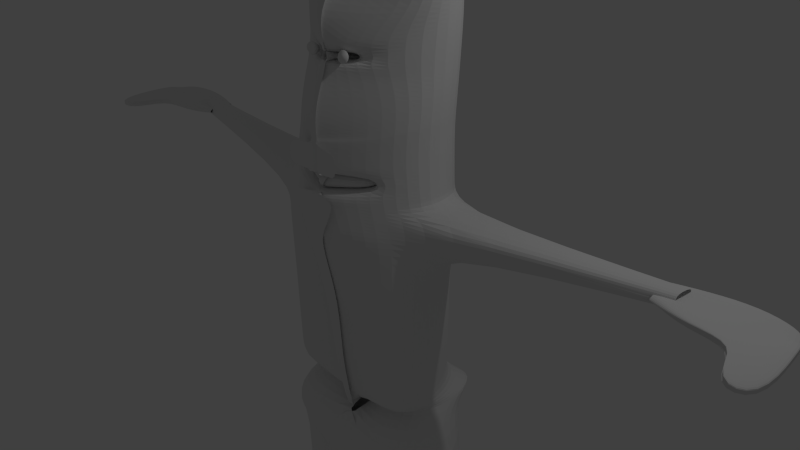 # Source: creature_thing.blend  (saved by Blender 2.71.0; exported with 4.5.12 LTS)
import bpy
from mathutils import Matrix  # noqa: F401  (used for matrix-valued properties, if any)

bpy.ops.wm.read_factory_settings(use_empty=True)
scene = bpy.context.scene
scene.name = 'Scene'

# ---- collections
col_collection_1 = bpy.data.collections.new('Collection 1'); scene.collection.children.link(col_collection_1)

# ---- materials (node trees are filled in below, after node groups)
mat_material = bpy.data.materials.new('Material')
mat_material.alpha_threshold = 0.0
mat_material.roughness = 0.5
mat_material.line_color = (0.0, 0.0, 0.0, 1.0)

# ---- material node trees

# ---- world
world_world = bpy.data.worlds.new('World'); scene.world = world_world
world_world.color = (0.05088, 0.05088, 0.05088)
world_world.use_sun_shadow = False
world_world.sun_shadow_jitter_overblur = 0.0
world_world.cycles.sampling_method = 'MANUAL'
world_world.cycles.sample_map_resolution = 256

# ---- cameras
cam_camera = bpy.data.cameras.new('Camera')
cam_camera.clip_end = 100.0
cam_camera.lens = 35.0
cam_camera.sensor_width = 32.0
cam_camera.sensor_height = 18.0
cam_camera.ortho_scale = 7.314
cam_camera.dof.focus_distance = 0.0

# ---- lights
light_lamp = bpy.data.lights.new('Lamp', 'POINT')
light_lamp.transmission_factor = 0.0
light_lamp.cutoff_distance = 30.0
light_lamp.energy = 100.0
light_lamp.shadow_buffer_clip_start = 1.001
light_lamp.shadow_soft_size = 0.1
light_lamp.shadow_maximum_resolution = 0.006
light_lamp.use_absolute_resolution = True
light_lamp.cycles.use_multiple_importance_sampling = False

# ---- meshes
me_cube = bpy.data.meshes.new('Cube')
me_cube.from_pydata([(0.6942, 0.8369, -2.773), (1.15, -0.5842, -2.769), (0.5268, 0.759, 3.889), (0.6579, -0.3136, 3.932), (1.48, 0.4152, -2.824), (1.576, -0.2961, -2.902), (0.01772, 1.195, -3.603), (0.4603, 0.8894, -1.836), (0.6956, 0.7279, 0.5416), (0.475, -0.7185, -2.903), (1.002, -0.686, -1.763), (0.8828, -0.6685, 0.6269), (0.9071, 0.4287, 3.863), (1.143, 0.08392, 3.846), (-0.03271, 1.111, 4.078), (-0.1111, -0.4739, 3.82), (0.1304, 0.4934, -3.602), (0.304, -0.1577, -3.192), (-0.04291, 0.5721, 4.067), (-0.06861, 0.02074, 3.972), (0.8864, 0.4941, -1.889), (1.035, -0.2365, -1.89), (1.166, 0.3455, 0.5587), (1.253, -0.2903, 0.5956), (0.03439, -0.4119, -1.986), (0.2539, -0.9217, 0.5969), (-0.001181, 0.964, 0.524), (-0.211, 1.04, -2.202), (1.524, 0.5083, -7.274), (1.525, -0.4653, -7.251), (0.1579, 0.5126, -7.377), (0.1865, -0.4672, -7.224), (-0.7686, -0.09848, -6.671), (0.6618, 1.301, -2.075), (0.6705, -0.2138, -1.892), (1.069, 0.9334, -1.866), (1.029, 0.2441, -1.974), (0.0448, -0.00515, -2.202), (-0.1787, 1.485, -2.732), (0.7496, 0.8268, -1.945), (0.862, -0.7903, -2.065), (1.108, 0.344, -2.075), (1.14, -0.3203, -2.12), (0.07331, -0.5321, -2.22), (0.01504, 1.1, -2.722), (0.6606, 0.7688, 2.092), (0.6054, -0.5653, 1.871), (1.098, 0.4063, 2.076), (1.089, -0.194, 2.01), (-0.0577, -0.8903, 1.746), (-0.008388, 0.9766, 2.079), (1.101, 0.3891, 1.909), (1.11, 0.3749, 1.725), (1.123, 0.362, 1.536), (1.135, 0.3535, 1.348), (1.145, 0.3498, 1.163), (1.153, 0.348, 0.975), (1.16, 0.3455, 0.781), (1.091, -0.2145, 1.85), (1.105, -0.2327, 1.679), (1.126, -0.2497, 1.51), (1.151, -0.2635, 1.341), (1.18, -0.2749, 1.17), (1.209, -0.2817, 0.9975), (1.233, -0.2868, 0.813), (-0.07598, -0.8811, 1.584), (-0.07247, -0.8841, 1.428), (-0.1069, -0.8777, 1.354), (-0.009092, -0.8955, 1.15), (0.04368, -0.8986, 1.024), (0.1087, -0.9044, 0.8949), (0.1793, -0.9131, 0.7602), (0.6629, 0.7507, 1.911), (0.6695, 0.7409, 1.721), (0.6772, 0.7336, 1.529), (0.683, 0.7312, 1.343), (0.6874, 0.7307, 1.155), (0.6922, 0.7296, 0.9628), (0.6958, 0.7282, 0.7651), (0.6019, -0.5911, 1.705), (0.6144, -0.6082, 1.544), (0.6416, -0.6238, 1.392), (0.6771, -0.635, 1.249), (0.7233, -0.6455, 1.108), (0.7765, -0.6543, 0.966), (0.8304, -0.6616, 0.8153), (-0.007477, 0.9633, 1.888), (-0.006278, 0.9616, 1.698), (-0.005323, 0.9616, 1.511), (-0.00368, 0.9614, 1.322), (-0.002082, 0.9613, 1.129), (-0.001372, 0.9611, 0.9323), (-0.00135, 0.9611, 0.7372), (-0.1075, -0.4981, 1.371), (-0.01282, -0.5177, 1.159), (0.6359, -0.2544, 1.417), (0.6692, -0.2662, 1.267), (-0.109, -0.7902, 1.354), (-0.01146, -0.8085, 1.149), (0.6409, -0.5392, 1.395), (0.6762, -0.5505, 1.252), (-0.01522, 0.5479, 4.064), (-0.02388, 0.0001118, 4.033), (-0.04859, -0.7751, -3.095), (-0.05369, -0.4619, -2.271), (-0.1266, -0.927, 0.5666), (-0.2759, -0.4978, -2.326), (-0.4143, -0.8833, 1.729), (-0.1948, -0.9194, 0.7314), (-0.2587, -0.9115, 0.8701), (-0.3169, -0.9063, 1.004), (-0.3639, -0.9043, 1.136), (-0.4207, -0.9009, 1.417), (-0.4245, -0.8976, 1.57), (4.09, 0.4982, 0.8592), (4.152, 0.1698, 0.8815), (4.171, 0.4833, 1.049), (4.147, 0.4637, 0.966), (4.134, 0.2231, 1.055), (4.148, 0.2199, 0.9755), (0.6606, 0.7688, 2.092), (0.6532, 0.7951, 2.291), (0.6463, 0.82, 2.487), (0.6403, 0.8428, 2.682), (0.6356, 0.8626, 2.877), (0.6323, 0.8787, 3.073), (0.6242, 0.8891, 3.268), (0.6034, 0.8913, 3.456), (0.6175, 0.887, 3.663), (0.6054, -0.5653, 1.871), (0.5983, -0.5255, 2.068), (0.5185, -0.4977, 2.343), (0.3622, -0.5223, 2.579), (0.303, -0.5945, 2.699), (0.2932, -0.5856, 2.781), (0.3249, -0.5703, 2.922), (0.6292, -0.3372, 3.203), (0.7432, -0.1637, 3.48), (-0.008388, 0.9766, 2.079), (-0.01335, 0.9972, 2.283), (-0.01822, 1.018, 2.484), (-0.02257, 1.037, 2.684), (-0.02614, 1.054, 2.883), (-0.02875, 1.069, 3.082), (-0.03034, 1.082, 3.283), (-0.03098, 1.094, 3.484), (-0.03088, 1.104, 3.686), (1.098, 0.4063, 2.076), (1.09, 0.4337, 2.264), (1.083, 0.4599, 2.449), (1.077, 0.4839, 2.634), (1.072, 0.5051, 2.82), (1.069, 0.5224, 3.007), (1.067, 0.535, 3.197), (1.067, 0.5422, 3.389), (1.066, 0.5413, 3.581), (1.089, -0.194, 2.01), (1.082, -0.1612, 2.192), (1.076, -0.1294, 2.373), (1.065, -0.1022, 2.555), (1.06, -0.07498, 2.738), (1.059, -0.05019, 2.924), (1.062, -0.02925, 3.117), (1.066, -0.01787, 3.314), (1.11, -0.006286, 3.522), (-0.06591, -0.8444, 1.781), (-0.05334, -0.8683, 1.959), (-0.03483, -0.8019, 2.271), (-0.07374, -0.7098, 2.564), (-0.04326, -0.6558, 2.687), (-0.028, -0.6411, 2.768), (-0.02301, -0.6786, 2.914), (-0.04804, -0.7113, 3.246), (-0.1436, -0.574, 3.538), (0.1634, -0.01561, 2.608), (0.1627, -0.003414, 2.683), (-0.08884, -0.1286, 2.579), (-0.08781, -0.1176, 2.657), (-0.1787, 0.01669, 2.591), (-0.1796, 0.02889, 2.666), (-0.424, -0.09642, 2.561), (-0.4237, -0.08542, 2.639), (-0.1538, -0.03889, 2.599), (-0.1548, -0.02669, 2.675), (-0.3992, -0.152, 2.57), (-0.3989, -0.141, 2.648), (-5.277, 0.1241, 0.9426), (-5.18, 0.5679, 0.8968), (-3.859, 0.5067, 0.8988), (-3.859, 0.141, 0.8988), (-5.276, 0.1392, 1.038), (-5.174, 0.5618, 0.9848), (-3.859, 0.5042, 0.9925), (-3.859, 0.1558, 0.9925), (-5.276, 0.1324, 0.9744), (-5.276, 0.1375, 1.006), (-5.247, 0.3158, 1.016), (-5.208, 0.4114, 0.9801), (-5.174, 0.5622, 0.9552), (-5.177, 0.5643, 0.9259), (-5.212, 0.4031, 0.8906), (-5.251, 0.3028, 0.9225), (-4.805, 0.6714, 1.004), (-4.341, 0.6523, 0.994), (-3.861, 0.503, 0.9613), (-3.859, 0.5038, 0.93), (-4.341, 0.6529, 0.9001), (-4.807, 0.6722, 0.9097), (-3.859, 0.383, 0.9925), (-3.859, 0.3142, 0.9925), (-3.84, 0.1086, 0.9294), (-3.861, 0.149, 0.93), (-3.859, 0.3046, 0.8988), (-3.859, 0.3783, 0.8988), (-4.342, -0.05393, 0.993), (-4.818, -0.03927, 1.004), (-4.817, -0.04892, 0.9128), (-4.342, -0.05757, 0.8992), (-5.247, 0.3133, 0.9851), (-5.248, 0.309, 0.954), (-5.208, 0.4089, 0.9505), (-5.209, 0.4061, 0.9207), (-4.805, 0.6715, 0.9728), (-4.806, 0.6718, 0.9413), (-4.342, 0.652, 0.9627), (-4.344, 0.6966, 0.9224), (-3.829, 0.3835, 0.8988), (-3.827, 0.2996, 0.8977), (-4.344, -0.05434, 0.9618), (-4.344, -0.05557, 0.9305), (-4.893, -0.05169, 1.002), (-4.887, -0.06307, 0.9513), (-4.822, 0.1944, 0.9019), (-4.341, 0.177, 0.9001), (-4.809, 0.4291, 0.9072), (-4.341, 0.4146, 0.9001), (-4.341, 0.1791, 0.994), (-4.823, 0.202, 0.9918), (-4.341, 0.4143, 0.994), (-4.808, 0.4285, 0.9991), (-5.349, -0.6504, 0.9131), (-5.349, -0.6494, 1.008), (-5.349, -0.6498, 0.9449), (-5.349, -0.6495, 0.9764), (-4.866, -0.6506, 1.006), (-4.867, -0.6512, 0.9118), (-4.948, -0.6938, 0.9986), (-4.936, -0.6939, 0.9464), (0.2744, -0.5967, 2.681), (0.2899, -0.595, 2.684), (0.3045, -0.5934, 2.691), (0.3175, -0.5917, 2.7), (0.3284, -0.5901, 2.712), (0.337, -0.5885, 2.725), (0.3428, -0.5871, 2.739), (0.3457, -0.5859, 2.754), (0.3455, -0.5848, 2.768), (0.3424, -0.584, 2.783), (0.3363, -0.5835, 2.796), (0.3276, -0.5833, 2.807), (0.3165, -0.5835, 2.817), (0.3034, -0.584, 2.824), (0.2889, -0.5849, 2.828), (0.2746, -0.5986, 2.681), (0.2904, -0.5985, 2.684), (0.3053, -0.5981, 2.691), (0.3185, -0.5974, 2.7), (0.3297, -0.5967, 2.712), (0.3385, -0.5959, 2.725), (0.3445, -0.595, 2.739), (0.3475, -0.594, 2.754), (0.3474, -0.5929, 2.768), (0.3442, -0.5917, 2.783), (0.338, -0.5904, 2.796), (0.329, -0.5891, 2.807), (0.3176, -0.5879, 2.817), (0.3042, -0.5869, 2.824), (0.2893, -0.5863, 2.828), (0.2743, -0.6004, 2.681), (0.2898, -0.6018, 2.684), (0.3043, -0.6026, 2.691), (0.3174, -0.6031, 2.7), (0.3285, -0.6034, 2.712), (0.3372, -0.6035, 2.725), (0.3433, -0.6034, 2.739), (0.3463, -0.6029, 2.754), (0.3463, -0.6019, 2.768), (0.3433, -0.6002, 2.783), (0.3372, -0.5979, 2.796), (0.3283, -0.5953, 2.807), (0.3171, -0.5925, 2.817), (0.3038, -0.5899, 2.824), (0.2891, -0.5878, 2.828), (0.2733, -0.6021, 2.681), (0.2879, -0.6049, 2.684), (0.3017, -0.6069, 2.691), (0.3142, -0.6085, 2.7), (0.3248, -0.61, 2.712), (0.3333, -0.6114, 2.725), (0.3392, -0.6123, 2.739), (0.3423, -0.6124, 2.754), (0.3424, -0.6115, 2.768), (0.3396, -0.6093, 2.783), (0.3339, -0.606, 2.796), (0.3255, -0.6018, 2.807), (0.3148, -0.5973, 2.817), (0.3022, -0.5929, 2.824), (0.2883, -0.5892, 2.828), (0.2718, -0.6037, 2.681), (0.285, -0.6077, 2.685), (0.2975, -0.6108, 2.691), (0.309, -0.6136, 2.7), (0.3188, -0.6164, 2.712), (0.3267, -0.619, 2.725), (0.3323, -0.6211, 2.739), (0.3353, -0.622, 2.754), (0.3357, -0.6213, 2.768), (0.3333, -0.6186, 2.783), (0.3283, -0.6141, 2.796), (0.3207, -0.6083, 2.807), (0.311, -0.6019, 2.817), (0.2996, -0.5958, 2.824), (0.2869, -0.5905, 2.828), (0.2697, -0.6051, 2.681), (0.281, -0.6102, 2.685), (0.2919, -0.6143, 2.691), (0.3018, -0.6182, 2.7), (0.3105, -0.6221, 2.712), (0.3176, -0.626, 2.725), (0.3228, -0.6292, 2.739), (0.3258, -0.6309, 2.754), (0.3264, -0.6304, 2.768), (0.3246, -0.6273, 2.783), (0.3204, -0.6216, 2.796), (0.314, -0.6141, 2.807), (0.3057, -0.606, 2.817), (0.2959, -0.5982, 2.824), (0.285, -0.5916, 2.828), (0.2673, -0.6062, 2.681), (0.2762, -0.6123, 2.685), (0.285, -0.6173, 2.692), (0.2931, -0.6219, 2.701), (0.3004, -0.6268, 2.712), (0.3064, -0.6316, 2.725), (0.311, -0.6357, 2.739), (0.3138, -0.6382, 2.754), (0.3148, -0.6379, 2.769), (0.3137, -0.6344, 2.783), (0.3106, -0.6277, 2.796), (0.3056, -0.6188, 2.807), (0.299, -0.6092, 2.817), (0.2913, -0.6002, 2.824), (0.2826, -0.5925, 2.828), (0.2645, -0.607, 2.681), (0.2707, -0.6139, 2.685), (0.277, -0.6195, 2.692), (0.2831, -0.6247, 2.701), (0.2886, -0.63, 2.712), (0.2935, -0.6353, 2.725), (0.2973, -0.6399, 2.739), (0.2999, -0.6428, 2.754), (0.3012, -0.6427, 2.769), (0.3009, -0.6389, 2.783), (0.2991, -0.6315, 2.796), (0.2958, -0.6218, 2.807), (0.2913, -0.6113, 2.817), (0.286, -0.6016, 2.824), (0.2799, -0.5932, 2.828), (0.2614, -0.6076, 2.681), (0.2648, -0.615, 2.685), (0.2684, -0.6211, 2.692), (0.2721, -0.6264, 2.701), (0.2758, -0.6316, 2.712), (0.2792, -0.6368, 2.725), (0.2822, -0.6413, 2.739), (0.2845, -0.644, 2.754), (0.2861, -0.6438, 2.769), (0.2867, -0.6399, 2.783), (0.2863, -0.6325, 2.796), (0.285, -0.6227, 2.807), (0.2829, -0.6121, 2.817), (0.2801, -0.6022, 2.824), (0.277, -0.5936, 2.828), (0.2582, -0.6078, 2.681), (0.2586, -0.6156, 2.685), (0.2593, -0.6218, 2.692), (0.2606, -0.6271, 2.701), (0.2622, -0.6318, 2.713), (0.2641, -0.6362, 2.725), (0.2662, -0.6398, 2.739), (0.2682, -0.6419, 2.754), (0.2701, -0.6414, 2.769), (0.2717, -0.6376, 2.783), (0.2728, -0.6307, 2.796), (0.2735, -0.6216, 2.807), (0.2739, -0.6117, 2.817), (0.274, -0.6022, 2.824), (0.2739, -0.5936, 2.828), (0.2551, -0.6077, 2.681), (0.2523, -0.6155, 2.686), (0.2503, -0.6218, 2.693), (0.249, -0.6268, 2.702), (0.2486, -0.6308, 2.713), (0.249, -0.6341, 2.726), (0.25, -0.6365, 2.74), (0.2517, -0.6375, 2.754), (0.2539, -0.6365, 2.769), (0.2564, -0.6329, 2.783), (0.2592, -0.6268, 2.796), (0.262, -0.6188, 2.807), (0.2649, -0.6101, 2.817), (0.2678, -0.6015, 2.824), (0.2707, -0.5934, 2.828), (0.252, -0.6072, 2.681), (0.2464, -0.6148, 2.686), (0.2416, -0.621, 2.693), (0.2379, -0.6256, 2.702), (0.2354, -0.6289, 2.713), (0.2343, -0.6311, 2.726), (0.2344, -0.6322, 2.74), (0.2358, -0.6321, 2.755), (0.2383, -0.6304, 2.769), (0.2417, -0.627, 2.783), (0.2459, -0.6218, 2.796), (0.2508, -0.6152, 2.807), (0.2562, -0.6078, 2.817), (0.2618, -0.6002, 2.824), (0.2677, -0.5929, 2.828), (0.2493, -0.6063, 2.681), (0.2409, -0.6135, 2.686), (0.2335, -0.6193, 2.693), (0.2276, -0.6236, 2.703), (0.2233, -0.6263, 2.714), (0.2207, -0.6277, 2.727), (0.22, -0.6277, 2.74), (0.2211, -0.6267, 2.755), (0.2238, -0.6244, 2.769), (0.2281, -0.6211, 2.783), (0.2337, -0.6166, 2.796), (0.2404, -0.6111, 2.808), (0.2481, -0.605, 2.817), (0.2563, -0.5986, 2.824), (0.2649, -0.5922, 2.828), (0.2469, -0.6051, 2.682), (0.2361, -0.6113, 2.686), (0.2265, -0.6166, 2.693), (0.2186, -0.6204, 2.703), (0.2127, -0.6227, 2.714), (0.2089, -0.6236, 2.727), (0.2074, -0.6231, 2.741), (0.2082, -0.6214, 2.755), (0.2111, -0.6189, 2.769), (0.2161, -0.6155, 2.783), (0.223, -0.6115, 2.796), (0.2313, -0.6069, 2.808), (0.2409, -0.6019, 2.817), (0.2514, -0.5966, 2.824), (0.2624, -0.5913, 2.828), (0.2449, -0.6035, 2.682), (0.2322, -0.6084, 2.686), (0.2208, -0.6127, 2.694), (0.2113, -0.6158, 2.703), (0.204, -0.6177, 2.715), (0.1993, -0.6182, 2.727), (0.1971, -0.6174, 2.741), (0.1977, -0.6157, 2.755), (0.2008, -0.6131, 2.77), (0.2064, -0.61, 2.783), (0.2142, -0.6065, 2.796), (0.2238, -0.6027, 2.808), (0.2351, -0.5986, 2.817), (0.2474, -0.5944, 2.824), (0.2604, -0.5902, 2.828), (0.2435, -0.6016, 2.682), (0.2294, -0.6048, 2.686), (0.2167, -0.6076, 2.694), (0.206, -0.6095, 2.703), (0.1978, -0.6106, 2.715), (0.1923, -0.6107, 2.727), (0.1897, -0.6098, 2.741), (0.19, -0.6083, 2.755), (0.1933, -0.6062, 2.77), (0.1992, -0.6037, 2.783), (0.2077, -0.601, 2.796), (0.2183, -0.598, 2.808), (0.2307, -0.595, 2.817), (0.2444, -0.5919, 2.824), (0.2588, -0.5889, 2.828), (0.2426, -0.5995, 2.682), (0.2277, -0.6006, 2.686), (0.2143, -0.6012, 2.694), (0.203, -0.6014, 2.703), (0.1942, -0.6012, 2.715), (0.1882, -0.6005, 2.727), (0.1853, -0.5995, 2.741), (0.1855, -0.5984, 2.755), (0.1887, -0.5971, 2.77), (0.1949, -0.5958, 2.784), (0.2037, -0.5943, 2.796), (0.2149, -0.5927, 2.808), (0.228, -0.591, 2.817), (0.2425, -0.5892, 2.824), (0.2579, -0.5876, 2.828), (0.2735, -0.5861, 2.83), (0.2424, -0.5973, 2.682), (0.2273, -0.5958, 2.686), (0.2138, -0.594, 2.694), (0.2023, -0.5918, 2.703), (0.1933, -0.5897, 2.714), (0.1872, -0.5878, 2.727), (0.1841, -0.5865, 2.741), (0.1842, -0.5858, 2.755), (0.1874, -0.5857, 2.77), (0.1936, -0.586, 2.783), (0.2025, -0.5863, 2.796), (0.2137, -0.5866, 2.808), (0.227, -0.5866, 2.817), (0.2418, -0.5864, 2.824), (0.2575, -0.5862, 2.828), (0.2428, -0.595, 2.682), (0.2282, -0.5909, 2.686), (0.215, -0.5862, 2.694), (0.2039, -0.5812, 2.703), (0.1952, -0.5768, 2.714), (0.1893, -0.5734, 2.727), (0.1863, -0.5715, 2.741), (0.1863, -0.5712, 2.755), (0.1894, -0.5724, 2.769), (0.1953, -0.5746, 2.783), (0.2039, -0.5773, 2.796), (0.2149, -0.5798, 2.808), (0.2279, -0.5819, 2.817), (0.2423, -0.5835, 2.824), (0.2577, -0.5848, 2.828), (0.2438, -0.5928, 2.682), (0.2302, -0.5861, 2.686), (0.218, -0.5784, 2.693), (0.2078, -0.5707, 2.703), (0.1998, -0.5637, 2.714), (0.1943, -0.5587, 2.727), (0.1915, -0.556, 2.74), (0.1916, -0.5561, 2.755), (0.1944, -0.5586, 2.769), (0.1999, -0.5628, 2.783), (0.208, -0.5679, 2.796), (0.2183, -0.5728, 2.808), (0.2304, -0.5771, 2.817), (0.2441, -0.5806, 2.824), (0.2586, -0.5834, 2.828), (0.2454, -0.5908, 2.681), (0.2333, -0.5817, 2.686), (0.2226, -0.5714, 2.693), (0.2137, -0.5611, 2.702), (0.2067, -0.5519, 2.713), (0.202, -0.5453, 2.726), (0.1996, -0.542, 2.74), (0.1997, -0.5422, 2.755), (0.2022, -0.5458, 2.769), (0.2072, -0.5518, 2.783), (0.2144, -0.559, 2.796), (0.2237, -0.5663, 2.808), (0.2346, -0.5727, 2.817), (0.2469, -0.5779, 2.824), (0.26, -0.5821, 2.828), (0.2475, -0.5892, 2.681), (0.2375, -0.5781, 2.686), (0.2286, -0.5657, 2.693), (0.2213, -0.5534, 2.702), (0.2157, -0.5426, 2.713), (0.2119, -0.5347, 2.726), (0.2101, -0.5309, 2.74), (0.2103, -0.5313, 2.754), (0.2126, -0.5356, 2.769), (0.2168, -0.5429, 2.783), (0.223, -0.5517, 2.796), (0.2309, -0.5607, 2.807), (0.2403, -0.5688, 2.817), (0.2507, -0.5755, 2.824), (0.262, -0.581, 2.828), (0.25, -0.5879, 2.681), (0.2424, -0.5754, 2.686), (0.2358, -0.5617, 2.692), (0.2304, -0.5482, 2.702), (0.2263, -0.5365, 2.713), (0.2237, -0.5281, 2.725), (0.2225, -0.5239, 2.739), (0.2229, -0.5244, 2.754), (0.2249, -0.5291, 2.769), (0.2284, -0.537, 2.783), (0.2334, -0.5467, 2.796), (0.2397, -0.5568, 2.807), (0.2471, -0.566, 2.817), (0.2554, -0.5737, 2.824), (0.2644, -0.5801, 2.828), (0.2529, -0.587, 2.681), (0.248, -0.5739, 2.685), (0.2438, -0.5597, 2.692), (0.2406, -0.546, 2.701), (0.2382, -0.5342, 2.712), (0.2369, -0.5257, 2.725), (0.2365, -0.5216, 2.739), (0.2371, -0.5221, 2.754), (0.2388, -0.5267, 2.769), (0.2414, -0.5346, 2.783), (0.2451, -0.5444, 2.796), (0.2496, -0.5546, 2.807), (0.2549, -0.5642, 2.817), (0.2608, -0.5724, 2.824), (0.2671, -0.5795, 2.828), (0.2559, -0.5867, 2.681), (0.2539, -0.5735, 2.685), (0.2524, -0.5597, 2.692), (0.2515, -0.5465, 2.701), (0.251, -0.5354, 2.712), (0.251, -0.5275, 2.725), (0.2514, -0.5237, 2.739), (0.2523, -0.5241, 2.754), (0.2536, -0.5284, 2.769), (0.2554, -0.5356, 2.783), (0.2577, -0.5447, 2.796), (0.2603, -0.5543, 2.807), (0.2633, -0.5635, 2.817), (0.2666, -0.5718, 2.824), (0.27, -0.5791, 2.828), (0.259, -0.5868, 2.681), (0.26, -0.5742, 2.685), (0.2612, -0.5614, 2.692), (0.2626, -0.5494, 2.701), (0.264, -0.5396, 2.712), (0.2654, -0.5327, 2.725), (0.2667, -0.5293, 2.739), (0.2679, -0.5296, 2.754), (0.269, -0.5332, 2.769), (0.2699, -0.5393, 2.783), (0.2707, -0.5471, 2.796), (0.2714, -0.5556, 2.807), (0.2721, -0.564, 2.817), (0.2726, -0.5717, 2.824), (0.2731, -0.579, 2.828), (0.2622, -0.5874, 2.681), (0.2661, -0.5759, 2.685), (0.27, -0.5645, 2.691), (0.2737, -0.5542, 2.701), (0.277, -0.5459, 2.712), (0.2798, -0.5401, 2.725), (0.2819, -0.5373, 2.739), (0.2834, -0.5373, 2.754), (0.2842, -0.5401, 2.769), (0.2842, -0.5449, 2.783), (0.2837, -0.5511, 2.796), (0.2825, -0.5581, 2.807), (0.2808, -0.5653, 2.817), (0.2787, -0.5723, 2.824), (0.2762, -0.5792, 2.828), (0.2651, -0.5883, 2.681), (0.2719, -0.5783, 2.685), (0.2783, -0.5686, 2.691), (0.2842, -0.5602, 2.7), (0.2894, -0.5534, 2.712), (0.2935, -0.5488, 2.725), (0.2965, -0.5463, 2.739), (0.2982, -0.5461, 2.754), (0.2987, -0.5479, 2.769), (0.298, -0.5513, 2.783), (0.2961, -0.556, 2.796), (0.2931, -0.5614, 2.807), (0.2892, -0.5672, 2.817), (0.2845, -0.5733, 2.824), (0.2792, -0.5796, 2.828), (0.2678, -0.5896, 2.681), (0.2772, -0.5812, 2.685), (0.286, -0.5734, 2.691), (0.2939, -0.5667, 2.7), (0.3007, -0.5613, 2.712), (0.306, -0.5576, 2.725), (0.3098, -0.5555, 2.739), (0.3118, -0.555, 2.754), (0.3121, -0.5559, 2.768), (0.3107, -0.558, 2.783), (0.3075, -0.5612, 2.796), (0.3029, -0.5651, 2.807), (0.2969, -0.5697, 2.817), (0.2899, -0.5748, 2.824), (0.282, -0.5803, 2.828), (0.2702, -0.5912, 2.681), (0.2818, -0.5845, 2.684), (0.2926, -0.5784, 2.691), (0.3023, -0.5732, 2.7), (0.3106, -0.5691, 2.712), (0.317, -0.5661, 2.725), (0.3215, -0.5641, 2.739), (0.3238, -0.5632, 2.754), (0.3239, -0.5634, 2.768), (0.3218, -0.5645, 2.783), (0.3176, -0.5664, 2.796), (0.3115, -0.5692, 2.807), (0.3038, -0.5726, 2.817), (0.2946, -0.5767, 2.824), (0.2844, -0.5812, 2.828), (0.2584, -0.5982, 2.68), (0.2721, -0.5929, 2.681), (0.2855, -0.588, 2.684), (0.298, -0.5835, 2.691), (0.3092, -0.5796, 2.7), (0.3187, -0.5764, 2.712), (0.326, -0.5739, 2.725), (0.3311, -0.5721, 2.739), (0.3336, -0.5709, 2.754), (0.3336, -0.5705, 2.768), (0.331, -0.5707, 2.783), (0.326, -0.5718, 2.796), (0.3187, -0.5735, 2.807), (0.3094, -0.5759, 2.817), (0.2985, -0.5788, 2.824), (0.2864, -0.5823, 2.828), (0.2735, -0.5948, 2.681), (0.2883, -0.5915, 2.684), (0.302, -0.5885, 2.691), (0.3143, -0.5858, 2.7), (0.3247, -0.5834, 2.712), (0.3328, -0.5813, 2.725), (0.3382, -0.5796, 2.739), (0.341, -0.5783, 2.754), (0.3409, -0.5775, 2.768), (0.3379, -0.5771, 2.783), (0.3323, -0.5774, 2.796), (0.3241, -0.5782, 2.807), (0.3137, -0.5795, 2.817), (0.3015, -0.5813, 2.824), (0.288, -0.5835, 2.828), (0.5997, 0.6904, -0.042), (0.5696, 0.7421, -0.5193), (0.5495, 0.8214, -0.9953), (0.5038, 0.8574, -1.47), (0.9082, -0.6744, 0.03824), (0.9302, -0.676, -0.4394), (0.9523, -0.6776, -0.9171), (0.9743, -0.6792, -1.395), (1.104, 0.3729, -0.04309), (1.05, 0.4042, -0.5321), (0.9945, 0.4342, -1.021), (0.9391, 0.4641, -1.511), (1.206, -0.2827, -0.01365), (1.163, -0.2721, -0.51), (1.12, -0.2615, -1.006), (1.077, -0.2509, -1.503), (0.1991, -0.7561, -0.02582), (0.1523, -0.6364, -0.5398), (0.1167, -0.5987, -1.068), (0.07407, -0.4992, -1.586), (-0.1618, 1.052, -1.767), (-0.1161, 1.031, -1.22), (-0.09737, 0.9454, -0.6737), (-0.06185, 0.9042, -0.1273), (-0.12, -0.7526, -0.11), (-0.1055, -0.6803, -0.68), (-0.07946, -0.6452, -1.256), (-0.06458, -0.5532, -1.823)], [], [(164, 13, 3, 137), (0, 4, 16, 6), (17, 16, 30, 31), (5, 1, 9, 17), (13, 19, 15, 3), (2, 14, 18, 12), (12, 18, 19, 13), (36, 21, 10, 34), (742, 23, 11, 734), (33, 7, 20, 35), (35, 20, 21, 36), (730, 8, 22, 738), (738, 22, 23, 742), (128, 2, 12, 155), (155, 12, 13, 164), (34, 10, 24, 37), (734, 11, 25, 746), (137, 3, 15, 173), (78, 8, 26, 92), (733, 7, 27, 750), (39, 0, 6, 44), (28, 29, 31, 30), (5, 17, 31, 29), (16, 4, 28, 30), (4, 5, 29, 28), (42, 36, 34, 40), (39, 33, 35, 41), (41, 35, 36, 42), (40, 34, 37, 43), (7, 33, 38, 27), (33, 39, 44, 38), (5, 42, 40, 1), (0, 39, 41, 4), (4, 41, 42, 5), (1, 40, 43, 9), (58, 48, 46, 79), (72, 45, 47, 51), (51, 47, 48, 58), (79, 46, 49, 65), (120, 45, 50, 138), (45, 72, 86, 50), (72, 73, 87, 86), (73, 74, 88, 87), (74, 75, 89, 88), (75, 76, 90, 89), (76, 77, 91, 90), (77, 78, 92, 91), (23, 64, 85, 11), (64, 63, 84, 85), (63, 62, 83, 84), (62, 61, 82, 83), (61, 60, 81, 82), (60, 59, 80, 81), (59, 58, 79, 80), (81, 67, 93, 95), (8, 78, 57, 22), (78, 77, 56, 57), (77, 76, 55, 56), (76, 75, 54, 55), (75, 74, 53, 54), (74, 73, 52, 53), (73, 72, 51, 52), (63, 64, 119, 118), (56, 63, 118, 116), (56, 55, 62, 63), (55, 54, 61, 62), (54, 53, 60, 61), (53, 52, 59, 60), (52, 51, 58, 59), (11, 85, 71, 25), (85, 84, 70, 71), (84, 83, 69, 70), (83, 82, 68, 69), (81, 80, 66, 67), (80, 79, 65, 66), (95, 93, 97, 99), (68, 82, 96, 94), (82, 81, 95, 96), (100, 99, 97, 98), (94, 96, 100, 98), (96, 95, 99, 100), (19, 18, 101, 102), (746, 25, 105, 754), (9, 43, 106, 103), (65, 49, 107, 113), (25, 71, 108, 105), (71, 70, 109, 108), (70, 69, 110, 109), (69, 68, 111, 110), (66, 65, 113, 112), (57, 56, 116, 117), (64, 23, 115, 119), (22, 57, 117, 114), (23, 22, 114, 115), (48, 156, 129, 46), (156, 157, 130, 129), (157, 158, 131, 130), (158, 159, 132, 131), (159, 160, 133, 132), (160, 161, 134, 133), (161, 162, 135, 134), (162, 163, 136, 135), (163, 164, 137, 136), (45, 120, 147, 47), (120, 121, 148, 147), (121, 122, 149, 148), (122, 123, 150, 149), (123, 124, 151, 150), (124, 125, 152, 151), (125, 126, 153, 152), (126, 127, 154, 153), (127, 128, 155, 154), (47, 147, 156, 48), (147, 148, 157, 156), (148, 149, 158, 157), (149, 150, 159, 158), (150, 151, 160, 159), (151, 152, 161, 160), (152, 153, 162, 161), (153, 154, 163, 162), (154, 155, 164, 163), (46, 129, 165, 49), (129, 130, 166, 165), (130, 131, 167, 166), (131, 132, 168, 167), (132, 133, 169, 168), (134, 170, 177, 175), (134, 135, 171, 170), (135, 136, 172, 171), (136, 137, 173, 172), (2, 128, 146, 14), (128, 127, 145, 146), (127, 126, 144, 145), (126, 125, 143, 144), (125, 124, 142, 143), (124, 123, 141, 142), (123, 122, 140, 141), (122, 121, 139, 140), (121, 120, 138, 139), (175, 177, 181, 179), (169, 133, 174, 176), (170, 169, 176, 177), (133, 134, 175, 174), (179, 181, 185, 183), (176, 174, 178, 180), (177, 176, 180, 181), (174, 175, 179, 178), (182, 183, 185, 184), (180, 178, 182, 184), (181, 180, 184, 185), (178, 179, 183, 182), (221, 199, 187, 200), (225, 205, 188, 206), (227, 211, 189, 212), (216, 231, 247, 245), (235, 206, 188, 213), (239, 202, 191, 197), (194, 219, 201, 186), (219, 221, 200, 201), (190, 196, 218, 195), (195, 218, 219, 194), (196, 197, 220, 218), (218, 220, 221, 219), (197, 191, 198, 220), (220, 198, 199, 221), (199, 223, 207, 187), (223, 225, 206, 207), (191, 202, 222, 198), (198, 222, 223, 199), (202, 203, 224, 222), (222, 224, 225, 223), (203, 192, 204, 224), (224, 204, 205, 225), (226, 227, 212, 213), (211, 229, 217, 189), (229, 231, 216, 217), (193, 214, 228, 210), (210, 228, 229, 211), (214, 215, 230, 228), (228, 230, 231, 229), (230, 215, 244, 246), (231, 230, 246, 247), (217, 233, 212, 189), (233, 235, 213, 212), (186, 201, 232, 216), (216, 232, 233, 217), (201, 200, 234, 232), (232, 234, 235, 233), (200, 187, 207, 234), (234, 207, 206, 235), (215, 237, 196, 190), (237, 239, 197, 196), (193, 209, 236, 214), (214, 236, 237, 215), (209, 208, 238, 236), (236, 238, 239, 237), (208, 192, 203, 238), (238, 203, 202, 239), (247, 242, 240, 245), (244, 241, 243, 246), (246, 243, 242, 247), (186, 216, 245, 240), (195, 194, 242, 243), (194, 186, 240, 242), (215, 190, 241, 244), (190, 195, 243, 241), (249, 248, 263, 264), (260, 259, 274, 275), (258, 257, 272, 273), (256, 255, 270, 271), (254, 253, 268, 269), (252, 251, 266, 267), (250, 249, 264, 265), (261, 260, 275, 276), (259, 258, 273, 274), (257, 256, 271, 272), (255, 254, 269, 270), (253, 252, 267, 268), (251, 250, 265, 266), (262, 261, 276, 277), (270, 269, 284, 285), (268, 267, 282, 283), (266, 265, 280, 281), (277, 276, 291, 292), (264, 263, 278, 279), (275, 274, 289, 290), (273, 272, 287, 288), (271, 270, 285, 286), (269, 268, 283, 284), (267, 266, 281, 282), (265, 264, 279, 280), (276, 275, 290, 291), (274, 273, 288, 289), (272, 271, 286, 287), (285, 284, 299, 300), (283, 282, 297, 298), (281, 280, 295, 296), (292, 291, 306, 307), (279, 278, 293, 294), (290, 289, 304, 305), (288, 287, 302, 303), (286, 285, 300, 301), (284, 283, 298, 299), (282, 281, 296, 297), (280, 279, 294, 295), (291, 290, 305, 306), (289, 288, 303, 304), (287, 286, 301, 302), (300, 299, 314, 315), (298, 297, 312, 313), (296, 295, 310, 311), (307, 306, 321, 322), (294, 293, 308, 309), (305, 304, 319, 320), (303, 302, 317, 318), (301, 300, 315, 316), (299, 298, 313, 314), (297, 296, 311, 312), (295, 294, 309, 310), (306, 305, 320, 321), (304, 303, 318, 319), (302, 301, 316, 317), (315, 314, 329, 330), (313, 312, 327, 328), (311, 310, 325, 326), (322, 321, 336, 337), (309, 308, 323, 324), (320, 319, 334, 335), (318, 317, 332, 333), (316, 315, 330, 331), (314, 313, 328, 329), (312, 311, 326, 327), (310, 309, 324, 325), (321, 320, 335, 336), (319, 318, 333, 334), (317, 316, 331, 332), (330, 329, 344, 345), (328, 327, 342, 343), (326, 325, 340, 341), (337, 336, 351, 352), (324, 323, 338, 339), (335, 334, 349, 350), (333, 332, 347, 348), (331, 330, 345, 346), (329, 328, 343, 344), (327, 326, 341, 342), (325, 324, 339, 340), (336, 335, 350, 351), (334, 333, 348, 349), (332, 331, 346, 347), (345, 344, 359, 360), (343, 342, 357, 358), (341, 340, 355, 356), (352, 351, 366, 367), (339, 338, 353, 354), (350, 349, 364, 365), (348, 347, 362, 363), (346, 345, 360, 361), (344, 343, 358, 359), (342, 341, 356, 357), (340, 339, 354, 355), (351, 350, 365, 366), (349, 348, 363, 364), (347, 346, 361, 362), (360, 359, 374, 375), (358, 357, 372, 373), (356, 355, 370, 371), (367, 366, 381, 382), (354, 353, 368, 369), (365, 364, 379, 380), (363, 362, 377, 378), (361, 360, 375, 376), (359, 358, 373, 374), (357, 356, 371, 372), (355, 354, 369, 370), (366, 365, 380, 381), (364, 363, 378, 379), (362, 361, 376, 377), (375, 374, 389, 390), (373, 372, 387, 388), (371, 370, 385, 386), (382, 381, 396, 397), (369, 368, 383, 384), (380, 379, 394, 395), (378, 377, 392, 393), (376, 375, 390, 391), (374, 373, 388, 389), (372, 371, 386, 387), (370, 369, 384, 385), (381, 380, 395, 396), (379, 378, 393, 394), (377, 376, 391, 392), (390, 389, 404, 405), (388, 387, 402, 403), (386, 385, 400, 401), (397, 396, 411, 412), (384, 383, 398, 399), (395, 394, 409, 410), (393, 392, 407, 408), (391, 390, 405, 406), (389, 388, 403, 404), (387, 386, 401, 402), (385, 384, 399, 400), (396, 395, 410, 411), (394, 393, 408, 409), (392, 391, 406, 407), (405, 404, 419, 420), (403, 402, 417, 418), (401, 400, 415, 416), (412, 411, 426, 427), (399, 398, 413, 414), (410, 409, 424, 425), (408, 407, 422, 423), (406, 405, 420, 421), (404, 403, 418, 419), (402, 401, 416, 417), (400, 399, 414, 415), (411, 410, 425, 426), (409, 408, 423, 424), (407, 406, 421, 422), (420, 419, 434, 435), (418, 417, 432, 433), (416, 415, 430, 431), (427, 426, 441, 442), (414, 413, 428, 429), (425, 424, 439, 440), (423, 422, 437, 438), (421, 420, 435, 436), (419, 418, 433, 434), (417, 416, 431, 432), (415, 414, 429, 430), (426, 425, 440, 441), (424, 423, 438, 439), (422, 421, 436, 437), (435, 434, 449, 450), (433, 432, 447, 448), (431, 430, 445, 446), (442, 441, 456, 457), (429, 428, 443, 444), (440, 439, 454, 455), (438, 437, 452, 453), (436, 435, 450, 451), (434, 433, 448, 449), (432, 431, 446, 447), (430, 429, 444, 445), (441, 440, 455, 456), (439, 438, 453, 454), (437, 436, 451, 452), (450, 449, 464, 465), (448, 447, 462, 463), (446, 445, 460, 461), (457, 456, 471, 472), (444, 443, 458, 459), (455, 454, 469, 470), (453, 452, 467, 468), (451, 450, 465, 466), (449, 448, 463, 464), (447, 446, 461, 462), (445, 444, 459, 460), (456, 455, 470, 471), (454, 453, 468, 469), (452, 451, 466, 467), (465, 464, 479, 480), (463, 462, 477, 478), (461, 460, 475, 476), (472, 471, 486, 487), (459, 458, 473, 474), (470, 469, 484, 485), (468, 467, 482, 483), (466, 465, 480, 481), (464, 463, 478, 479), (462, 461, 476, 477), (460, 459, 474, 475), (471, 470, 485, 486), (469, 468, 483, 484), (467, 466, 481, 482), (480, 479, 494, 495), (478, 477, 492, 493), (476, 475, 490, 491), (487, 486, 501, 502), (474, 473, 488, 489), (485, 484, 499, 500), (483, 482, 497, 498), (481, 480, 495, 496), (479, 478, 493, 494), (477, 476, 491, 492), (475, 474, 489, 490), (486, 485, 500, 501), (484, 483, 498, 499), (482, 481, 496, 497), (495, 494, 510, 511), (493, 492, 508, 509), (491, 490, 506, 507), (502, 501, 517, 518), (489, 488, 504, 505), (500, 499, 515, 516), (498, 497, 513, 514), (496, 495, 511, 512), (494, 493, 509, 510), (492, 491, 507, 508), (490, 489, 505, 506), (501, 500, 516, 517), (499, 498, 514, 515), (497, 496, 512, 513), (511, 510, 525, 526), (509, 508, 523, 524), (507, 506, 521, 522), (518, 517, 532, 533), (505, 504, 519, 520), (516, 515, 530, 531), (514, 513, 528, 529), (512, 511, 526, 527), (510, 509, 524, 525), (508, 507, 522, 523), (506, 505, 520, 521), (517, 516, 531, 532), (515, 514, 529, 530), (513, 512, 527, 528), (526, 525, 540, 541), (524, 523, 538, 539), (522, 521, 536, 537), (533, 532, 547, 548), (520, 519, 534, 535), (531, 530, 545, 546), (529, 528, 543, 544), (527, 526, 541, 542), (525, 524, 539, 540), (523, 522, 537, 538), (521, 520, 535, 536), (532, 531, 546, 547), (530, 529, 544, 545), (528, 527, 542, 543), (541, 540, 555, 556), (539, 538, 553, 554), (537, 536, 551, 552), (548, 547, 562, 563), (535, 534, 549, 550), (546, 545, 560, 561), (544, 543, 558, 559), (542, 541, 556, 557), (540, 539, 554, 555), (538, 537, 552, 553), (536, 535, 550, 551), (547, 546, 561, 562), (545, 544, 559, 560), (543, 542, 557, 558), (556, 555, 570, 571), (554, 553, 568, 569), (552, 551, 566, 567), (563, 562, 577, 578), (550, 549, 564, 565), (561, 560, 575, 576), (559, 558, 573, 574), (557, 556, 571, 572), (555, 554, 569, 570), (553, 552, 567, 568), (551, 550, 565, 566), (562, 561, 576, 577), (560, 559, 574, 575), (558, 557, 572, 573), (571, 570, 585, 586), (569, 568, 583, 584), (567, 566, 581, 582), (578, 577, 592, 593), (565, 564, 579, 580), (576, 575, 590, 591), (574, 573, 588, 589), (572, 571, 586, 587), (570, 569, 584, 585), (568, 567, 582, 583), (566, 565, 580, 581), (577, 576, 591, 592), (575, 574, 589, 590), (573, 572, 587, 588), (586, 585, 600, 601), (584, 583, 598, 599), (582, 581, 596, 597), (593, 592, 607, 608), (580, 579, 594, 595), (591, 590, 605, 606), (589, 588, 603, 604), (587, 586, 601, 602), (585, 584, 599, 600), (583, 582, 597, 598), (581, 580, 595, 596), (592, 591, 606, 607), (590, 589, 604, 605), (588, 587, 602, 603), (601, 600, 615, 616), (599, 598, 613, 614), (597, 596, 611, 612), (608, 607, 622, 623), (595, 594, 609, 610), (606, 605, 620, 621), (604, 603, 618, 619), (602, 601, 616, 617), (600, 599, 614, 615), (598, 597, 612, 613), (596, 595, 610, 611), (607, 606, 621, 622), (605, 604, 619, 620), (603, 602, 617, 618), (616, 615, 630, 631), (614, 613, 628, 629), (612, 611, 626, 627), (623, 622, 637, 638), (610, 609, 624, 625), (621, 620, 635, 636), (619, 618, 633, 634), (617, 616, 631, 632), (615, 614, 629, 630), (613, 612, 627, 628), (611, 610, 625, 626), (622, 621, 636, 637), (620, 619, 634, 635), (618, 617, 632, 633), (631, 630, 645, 646), (629, 628, 643, 644), (627, 626, 641, 642), (638, 637, 652, 653), (625, 624, 639, 640), (636, 635, 650, 651), (634, 633, 648, 649), (632, 631, 646, 647), (630, 629, 644, 645), (628, 627, 642, 643), (626, 625, 640, 641), (637, 636, 651, 652), (635, 634, 649, 650), (633, 632, 647, 648), (646, 645, 660, 661), (644, 643, 658, 659), (642, 641, 656, 657), (653, 652, 667, 668), (640, 639, 654, 655), (651, 650, 665, 666), (649, 648, 663, 664), (647, 646, 661, 662), (645, 644, 659, 660), (643, 642, 657, 658), (641, 640, 655, 656), (652, 651, 666, 667), (650, 649, 664, 665), (648, 647, 662, 663), (661, 660, 675, 676), (659, 658, 673, 674), (657, 656, 671, 672), (668, 667, 682, 683), (655, 654, 669, 670), (666, 665, 680, 681), (664, 663, 678, 679), (662, 661, 676, 677), (660, 659, 674, 675), (658, 657, 672, 673), (656, 655, 670, 671), (667, 666, 681, 682), (665, 664, 679, 680), (663, 662, 677, 678), (676, 675, 690, 691), (674, 673, 688, 689), (672, 671, 686, 687), (683, 682, 697, 698), (670, 669, 684, 685), (681, 680, 695, 696), (679, 678, 693, 694), (677, 676, 691, 692), (675, 674, 689, 690), (673, 672, 687, 688), (671, 670, 685, 686), (682, 681, 696, 697), (680, 679, 694, 695), (678, 677, 692, 693), (691, 690, 706, 707), (689, 688, 704, 705), (687, 686, 702, 703), (698, 697, 713, 714), (685, 684, 700, 701), (696, 695, 711, 712), (694, 693, 709, 710), (692, 691, 707, 708), (690, 689, 705, 706), (688, 687, 703, 704), (686, 685, 701, 702), (697, 696, 712, 713), (695, 694, 710, 711), (693, 692, 708, 709), (707, 706, 721, 722), (705, 704, 719, 720), (703, 702, 717, 718), (714, 713, 728, 729), (701, 700, 715, 716), (712, 711, 726, 727), (710, 709, 724, 725), (708, 707, 722, 723), (706, 705, 720, 721), (704, 703, 718, 719), (702, 701, 716, 717), (713, 712, 727, 728), (711, 710, 725, 726), (709, 708, 723, 724), (503, 262, 277), (248, 699, 263), (503, 277, 292), (263, 699, 278), (503, 292, 307), (278, 699, 293), (503, 307, 322), (293, 699, 308), (503, 322, 337), (308, 699, 323), (503, 337, 352), (323, 699, 338), (503, 352, 367), (338, 699, 353), (503, 367, 382), (353, 699, 368), (503, 382, 397), (368, 699, 383), (503, 397, 412), (383, 699, 398), (503, 412, 427), (398, 699, 413), (503, 427, 442), (413, 699, 428), (503, 442, 457), (428, 699, 443), (503, 457, 472), (443, 699, 458), (503, 472, 487), (458, 699, 473), (503, 487, 502), (473, 699, 488), (503, 502, 518), (488, 699, 504), (503, 518, 533), (504, 699, 519), (503, 533, 548), (519, 699, 534), (503, 548, 563), (534, 699, 549), (503, 563, 578), (549, 699, 564), (503, 578, 593), (564, 699, 579), (503, 593, 608), (579, 699, 594), (503, 608, 623), (594, 699, 609), (503, 623, 638), (609, 699, 624), (503, 638, 653), (624, 699, 639), (503, 653, 668), (639, 699, 654), (503, 668, 683), (654, 699, 669), (503, 683, 698), (669, 699, 684), (503, 698, 714), (684, 699, 700), (503, 714, 729), (700, 699, 715), (722, 721, 254, 255), (720, 719, 252, 253), (718, 717, 250, 251), (729, 728, 261, 262), (716, 715, 248, 249), (727, 726, 259, 260), (725, 724, 257, 258), (723, 722, 255, 256), (721, 720, 253, 254), (719, 718, 251, 252), (503, 729, 262), (717, 716, 249, 250), (728, 727, 260, 261), (715, 699, 248), (726, 725, 258, 259), (724, 723, 256, 257), (21, 745, 737, 10), (745, 744, 736, 737), (744, 743, 735, 736), (743, 742, 734, 735), (7, 733, 741, 20), (733, 732, 740, 741), (732, 731, 739, 740), (731, 730, 738, 739), (20, 741, 745, 21), (741, 740, 744, 745), (740, 739, 743, 744), (739, 738, 742, 743), (10, 737, 749, 24), (737, 736, 748, 749), (736, 735, 747, 748), (735, 734, 746, 747), (8, 730, 753, 26), (730, 731, 752, 753), (731, 732, 751, 752), (732, 733, 750, 751), (24, 749, 757, 104), (749, 748, 756, 757), (748, 747, 755, 756), (747, 746, 754, 755)])
me_cube.materials.append(mat_material)
me_cube.use_remesh_preserve_volume = False
me_cube.use_remesh_preserve_attributes = False
me_cube.use_mirror_vertex_groups = False
me_cube.update()

# ---- objects
ob_body_of_monster = bpy.data.objects.new('Body Of Monster', me_cube)
ob_lamp = bpy.data.objects.new('Lamp', light_lamp)
ob_camera = bpy.data.objects.new('Camera', cam_camera)

# ---- transforms, parenting, visibility, modifiers, constraints
ob_body_of_monster.location = (0.0, 0.0, 0.0)
ob_body_of_monster.lock_rotations_4d = False
ob_body_of_monster.empty_display_type = 'ARROWS'
ob_body_of_monster.lineart.crease_threshold = 0.0
_m = ob_body_of_monster.modifiers.new('Subsurf', 'SUBSURF')
_m.uv_smooth = 'PRESERVE_CORNERS'
_m.quality = 2
_m.show_only_control_edges = False
_m = ob_body_of_monster.modifiers.new('Mirror', 'MIRROR')
_m.merge_threshold = 0.0009
_m = ob_body_of_monster.modifiers.new('Smooth', 'SMOOTH')
ob_lamp.location = (4.076, 1.005, 5.904)
ob_lamp.rotation_euler = (0.6503, 0.05522, 1.866)
ob_lamp.lock_rotations_4d = False
ob_lamp.empty_display_type = 'ARROWS'
ob_lamp.color = (0.0, 0.0, 0.0, 0.0)
ob_lamp.hide_viewport = True
ob_lamp.lineart.crease_threshold = 0.0
ob_camera.location = (7.481, -6.508, 5.344)
ob_camera.rotation_euler = (1.109, 0.01082, 0.8149)
ob_camera.lock_rotations_4d = False
ob_camera.empty_display_type = 'ARROWS'
ob_camera.color = (0.0, 0.0, 0.0, 0.0)
ob_camera.hide_viewport = True
ob_camera.display_type = 'WIRE'
ob_camera.lineart.crease_threshold = 0.0

# ---- collection membership
col_collection_1.objects.link(ob_body_of_monster)
col_collection_1.objects.link(ob_lamp)
col_collection_1.objects.link(ob_camera)

# ---- scene / render settings (as saved in the file)
scene.camera = ob_camera
scene.frame_start = 1; scene.frame_end = 250; scene.frame_set(1)
scene.render.engine = 'CYCLES'
scene.render.resolution_percentage = 50
scene.render.dither_intensity = 0.0
scene.cycles.use_denoising = False
scene.cycles.samples = 10
scene.cycles.sampling_pattern = 'TABULATED_SOBOL'
scene.cycles.light_sampling_threshold = 0.0
scene.cycles.use_adaptive_sampling = False
scene.cycles.use_light_tree = False
scene.cycles.blur_glossy = 0.0
scene.cycles.volume_bounces = 1
scene.cycles.pixel_filter_type = 'GAUSSIAN'
scene.cycles.sample_clamp_indirect = 0.0
scene.view_settings.view_transform = 'Standard'
bpy.context.view_layer.update()
